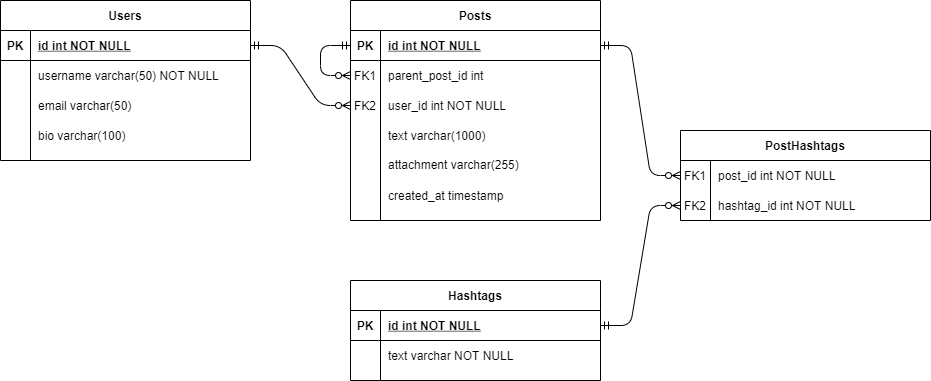

The diagram above was exported from draw.io. Its source (the exported page's mxGraphModel, read from the mxfile embedded in the PNG):
<mxGraphModel dx="1888" dy="532" grid="1" gridSize="10" guides="1" tooltips="1" connect="1" arrows="1" fold="1" page="1" pageScale="1" pageWidth="850" pageHeight="1100" math="0" shadow="0" extFonts="Permanent Marker^https://fonts.googleapis.com/css?family=Permanent+Marker">
  <root>
    <mxCell id="0" />
    <mxCell id="1" parent="0" />
    <mxCell id="C-vyLk0tnHw3VtMMgP7b-1" value="" style="edgeStyle=entityRelationEdgeStyle;endArrow=ERzeroToMany;startArrow=ERmandOne;endFill=1;startFill=0;entryX=0;entryY=0.5;entryDx=0;entryDy=0;" parent="1" source="C-vyLk0tnHw3VtMMgP7b-24" target="C-vyLk0tnHw3VtMMgP7b-9" edge="1">
      <mxGeometry width="100" height="100" relative="1" as="geometry">
        <mxPoint x="500" y="770" as="sourcePoint" />
        <mxPoint x="600" y="670" as="targetPoint" />
      </mxGeometry>
    </mxCell>
    <mxCell id="C-vyLk0tnHw3VtMMgP7b-13" value="Hashtags" style="shape=table;startSize=30;container=1;collapsible=1;childLayout=tableLayout;fixedRows=1;rowLines=0;fontStyle=1;align=center;resizeLast=1;" parent="1" vertex="1">
      <mxGeometry x="230" y="490" width="250" height="100" as="geometry" />
    </mxCell>
    <mxCell id="C-vyLk0tnHw3VtMMgP7b-14" value="" style="shape=partialRectangle;collapsible=0;dropTarget=0;pointerEvents=0;fillColor=none;points=[[0,0.5],[1,0.5]];portConstraint=eastwest;top=0;left=0;right=0;bottom=1;" parent="C-vyLk0tnHw3VtMMgP7b-13" vertex="1">
      <mxGeometry y="30" width="250" height="30" as="geometry" />
    </mxCell>
    <mxCell id="C-vyLk0tnHw3VtMMgP7b-15" value="PK" style="shape=partialRectangle;overflow=hidden;connectable=0;fillColor=none;top=0;left=0;bottom=0;right=0;fontStyle=1;" parent="C-vyLk0tnHw3VtMMgP7b-14" vertex="1">
      <mxGeometry width="30" height="30" as="geometry" />
    </mxCell>
    <mxCell id="C-vyLk0tnHw3VtMMgP7b-16" value="id int NOT NULL " style="shape=partialRectangle;overflow=hidden;connectable=0;fillColor=none;top=0;left=0;bottom=0;right=0;align=left;spacingLeft=6;fontStyle=5;" parent="C-vyLk0tnHw3VtMMgP7b-14" vertex="1">
      <mxGeometry x="30" width="220" height="30" as="geometry" />
    </mxCell>
    <mxCell id="C-vyLk0tnHw3VtMMgP7b-17" value="" style="shape=partialRectangle;collapsible=0;dropTarget=0;pointerEvents=0;fillColor=none;points=[[0,0.5],[1,0.5]];portConstraint=eastwest;top=0;left=0;right=0;bottom=0;" parent="C-vyLk0tnHw3VtMMgP7b-13" vertex="1">
      <mxGeometry y="60" width="250" height="30" as="geometry" />
    </mxCell>
    <mxCell id="C-vyLk0tnHw3VtMMgP7b-18" value="" style="shape=partialRectangle;overflow=hidden;connectable=0;fillColor=none;top=0;left=0;bottom=0;right=0;" parent="C-vyLk0tnHw3VtMMgP7b-17" vertex="1">
      <mxGeometry width="30" height="30" as="geometry" />
    </mxCell>
    <mxCell id="C-vyLk0tnHw3VtMMgP7b-19" value="text varchar NOT NULL" style="shape=partialRectangle;overflow=hidden;connectable=0;fillColor=none;top=0;left=0;bottom=0;right=0;align=left;spacingLeft=6;" parent="C-vyLk0tnHw3VtMMgP7b-17" vertex="1">
      <mxGeometry x="30" width="220" height="30" as="geometry" />
    </mxCell>
    <mxCell id="J4_OSRuUgnCJAXpOWb-_-40" value="" style="group" vertex="1" connectable="0" parent="1">
      <mxGeometry x="-120" y="210" width="250" height="160" as="geometry" />
    </mxCell>
    <mxCell id="C-vyLk0tnHw3VtMMgP7b-23" value="Users" style="shape=table;startSize=30;container=1;collapsible=1;childLayout=tableLayout;fixedRows=1;rowLines=0;fontStyle=1;align=center;resizeLast=1;" parent="J4_OSRuUgnCJAXpOWb-_-40" vertex="1">
      <mxGeometry width="250" height="160" as="geometry" />
    </mxCell>
    <mxCell id="C-vyLk0tnHw3VtMMgP7b-24" value="" style="shape=partialRectangle;collapsible=0;dropTarget=0;pointerEvents=0;fillColor=none;points=[[0,0.5],[1,0.5]];portConstraint=eastwest;top=0;left=0;right=0;bottom=1;" parent="C-vyLk0tnHw3VtMMgP7b-23" vertex="1">
      <mxGeometry y="30" width="250" height="30" as="geometry" />
    </mxCell>
    <mxCell id="C-vyLk0tnHw3VtMMgP7b-25" value="PK" style="shape=partialRectangle;overflow=hidden;connectable=0;fillColor=none;top=0;left=0;bottom=0;right=0;fontStyle=1;" parent="C-vyLk0tnHw3VtMMgP7b-24" vertex="1">
      <mxGeometry width="30" height="30" as="geometry" />
    </mxCell>
    <mxCell id="C-vyLk0tnHw3VtMMgP7b-26" value="id int NOT NULL " style="shape=partialRectangle;overflow=hidden;connectable=0;fillColor=none;top=0;left=0;bottom=0;right=0;align=left;spacingLeft=6;fontStyle=5;" parent="C-vyLk0tnHw3VtMMgP7b-24" vertex="1">
      <mxGeometry x="30" width="220" height="30" as="geometry" />
    </mxCell>
    <mxCell id="J4_OSRuUgnCJAXpOWb-_-57" value="" style="shape=partialRectangle;collapsible=0;dropTarget=0;pointerEvents=0;fillColor=none;points=[[0,0.5],[1,0.5]];portConstraint=eastwest;top=0;left=0;right=0;bottom=0;" vertex="1" parent="C-vyLk0tnHw3VtMMgP7b-23">
      <mxGeometry y="60" width="250" height="30" as="geometry" />
    </mxCell>
    <mxCell id="J4_OSRuUgnCJAXpOWb-_-58" value="" style="shape=partialRectangle;overflow=hidden;connectable=0;fillColor=none;top=0;left=0;bottom=0;right=0;" vertex="1" parent="J4_OSRuUgnCJAXpOWb-_-57">
      <mxGeometry width="30" height="30" as="geometry" />
    </mxCell>
    <mxCell id="J4_OSRuUgnCJAXpOWb-_-59" value="username varchar(50) NOT NULL" style="shape=partialRectangle;overflow=hidden;connectable=0;fillColor=none;top=0;left=0;bottom=0;right=0;align=left;spacingLeft=6;" vertex="1" parent="J4_OSRuUgnCJAXpOWb-_-57">
      <mxGeometry x="30" width="220" height="30" as="geometry" />
    </mxCell>
    <mxCell id="C-vyLk0tnHw3VtMMgP7b-27" value="" style="shape=partialRectangle;collapsible=0;dropTarget=0;pointerEvents=0;fillColor=none;points=[[0,0.5],[1,0.5]];portConstraint=eastwest;top=0;left=0;right=0;bottom=0;" parent="C-vyLk0tnHw3VtMMgP7b-23" vertex="1">
      <mxGeometry y="90" width="250" height="30" as="geometry" />
    </mxCell>
    <mxCell id="C-vyLk0tnHw3VtMMgP7b-28" value="" style="shape=partialRectangle;overflow=hidden;connectable=0;fillColor=none;top=0;left=0;bottom=0;right=0;" parent="C-vyLk0tnHw3VtMMgP7b-27" vertex="1">
      <mxGeometry width="30" height="30" as="geometry" />
    </mxCell>
    <mxCell id="C-vyLk0tnHw3VtMMgP7b-29" value="email varchar(50)" style="shape=partialRectangle;overflow=hidden;connectable=0;fillColor=none;top=0;left=0;bottom=0;right=0;align=left;spacingLeft=6;" parent="C-vyLk0tnHw3VtMMgP7b-27" vertex="1">
      <mxGeometry x="30" width="220" height="30" as="geometry" />
    </mxCell>
    <mxCell id="J4_OSRuUgnCJAXpOWb-_-39" value="bio varchar(100)" style="shape=partialRectangle;overflow=hidden;connectable=0;fillColor=none;top=0;left=0;bottom=0;right=0;align=left;spacingLeft=6;" vertex="1" parent="J4_OSRuUgnCJAXpOWb-_-40">
      <mxGeometry x="30" y="120" width="220" height="30" as="geometry" />
    </mxCell>
    <mxCell id="J4_OSRuUgnCJAXpOWb-_-42" value="" style="group" vertex="1" connectable="0" parent="1">
      <mxGeometry x="230" y="210" width="250" height="220" as="geometry" />
    </mxCell>
    <mxCell id="C-vyLk0tnHw3VtMMgP7b-2" value="Posts" style="shape=table;startSize=30;container=1;collapsible=1;childLayout=tableLayout;fixedRows=1;rowLines=0;fontStyle=1;align=center;resizeLast=1;" parent="J4_OSRuUgnCJAXpOWb-_-42" vertex="1">
      <mxGeometry width="250" height="220" as="geometry" />
    </mxCell>
    <mxCell id="C-vyLk0tnHw3VtMMgP7b-3" value="" style="shape=partialRectangle;collapsible=0;dropTarget=0;pointerEvents=0;fillColor=none;points=[[0,0.5],[1,0.5]];portConstraint=eastwest;top=0;left=0;right=0;bottom=1;" parent="C-vyLk0tnHw3VtMMgP7b-2" vertex="1">
      <mxGeometry y="30" width="250" height="30" as="geometry" />
    </mxCell>
    <mxCell id="C-vyLk0tnHw3VtMMgP7b-4" value="PK" style="shape=partialRectangle;overflow=hidden;connectable=0;fillColor=none;top=0;left=0;bottom=0;right=0;fontStyle=1;" parent="C-vyLk0tnHw3VtMMgP7b-3" vertex="1">
      <mxGeometry width="30" height="30" as="geometry" />
    </mxCell>
    <mxCell id="C-vyLk0tnHw3VtMMgP7b-5" value="id int NOT NULL " style="shape=partialRectangle;overflow=hidden;connectable=0;fillColor=none;top=0;left=0;bottom=0;right=0;align=left;spacingLeft=6;fontStyle=5;" parent="C-vyLk0tnHw3VtMMgP7b-3" vertex="1">
      <mxGeometry x="30" width="220" height="30" as="geometry" />
    </mxCell>
    <mxCell id="C-vyLk0tnHw3VtMMgP7b-6" value="" style="shape=partialRectangle;collapsible=0;dropTarget=0;pointerEvents=0;fillColor=none;points=[[0,0.5],[1,0.5]];portConstraint=eastwest;top=0;left=0;right=0;bottom=0;" parent="C-vyLk0tnHw3VtMMgP7b-2" vertex="1">
      <mxGeometry y="60" width="250" height="30" as="geometry" />
    </mxCell>
    <mxCell id="C-vyLk0tnHw3VtMMgP7b-7" value="FK1" style="shape=partialRectangle;overflow=hidden;connectable=0;fillColor=none;top=0;left=0;bottom=0;right=0;" parent="C-vyLk0tnHw3VtMMgP7b-6" vertex="1">
      <mxGeometry width="30" height="30" as="geometry" />
    </mxCell>
    <mxCell id="C-vyLk0tnHw3VtMMgP7b-8" value="parent_post_id int" style="shape=partialRectangle;overflow=hidden;connectable=0;fillColor=none;top=0;left=0;bottom=0;right=0;align=left;spacingLeft=6;" parent="C-vyLk0tnHw3VtMMgP7b-6" vertex="1">
      <mxGeometry x="30" width="220" height="30" as="geometry" />
    </mxCell>
    <mxCell id="C-vyLk0tnHw3VtMMgP7b-9" value="" style="shape=partialRectangle;collapsible=0;dropTarget=0;pointerEvents=0;fillColor=none;points=[[0,0.5],[1,0.5]];portConstraint=eastwest;top=0;left=0;right=0;bottom=0;" parent="C-vyLk0tnHw3VtMMgP7b-2" vertex="1">
      <mxGeometry y="90" width="250" height="30" as="geometry" />
    </mxCell>
    <mxCell id="C-vyLk0tnHw3VtMMgP7b-10" value="FK2" style="shape=partialRectangle;overflow=hidden;connectable=0;fillColor=none;top=0;left=0;bottom=0;right=0;" parent="C-vyLk0tnHw3VtMMgP7b-9" vertex="1">
      <mxGeometry width="30" height="30" as="geometry" />
    </mxCell>
    <mxCell id="C-vyLk0tnHw3VtMMgP7b-11" value="user_id int NOT NULL" style="shape=partialRectangle;overflow=hidden;connectable=0;fillColor=none;top=0;left=0;bottom=0;right=0;align=left;spacingLeft=6;" parent="C-vyLk0tnHw3VtMMgP7b-9" vertex="1">
      <mxGeometry x="30" width="220" height="30" as="geometry" />
    </mxCell>
    <mxCell id="J4_OSRuUgnCJAXpOWb-_-13" style="edgeStyle=orthogonalEdgeStyle;orthogonalLoop=1;jettySize=auto;html=1;exitX=0;exitY=0.5;exitDx=0;exitDy=0;entryX=0;entryY=0.5;entryDx=0;entryDy=0;rounded=1;startArrow=ERmandOne;startFill=0;endArrow=ERzeroToMany;endFill=1;" edge="1" parent="C-vyLk0tnHw3VtMMgP7b-2" source="C-vyLk0tnHw3VtMMgP7b-3" target="C-vyLk0tnHw3VtMMgP7b-6">
      <mxGeometry relative="1" as="geometry">
        <Array as="points">
          <mxPoint x="-30" y="45" />
          <mxPoint x="-30" y="75" />
        </Array>
      </mxGeometry>
    </mxCell>
    <mxCell id="J4_OSRuUgnCJAXpOWb-_-41" value="attachment varchar(255)" style="shape=partialRectangle;overflow=hidden;connectable=0;fillColor=none;top=0;left=0;bottom=0;right=0;align=left;spacingLeft=6;" vertex="1" parent="J4_OSRuUgnCJAXpOWb-_-42">
      <mxGeometry x="30" y="142.95009287925694" width="220" height="41.684210526315795" as="geometry" />
    </mxCell>
    <mxCell id="J4_OSRuUgnCJAXpOWb-_-65" value="created_at timestamp" style="shape=partialRectangle;overflow=hidden;connectable=0;fillColor=none;top=0;left=0;bottom=0;right=0;align=left;spacingLeft=6;" vertex="1" parent="J4_OSRuUgnCJAXpOWb-_-42">
      <mxGeometry x="30" y="177.63157894736844" width="220" height="34.73684210526316" as="geometry" />
    </mxCell>
    <mxCell id="J4_OSRuUgnCJAXpOWb-_-66" value="text varchar(1000)" style="shape=partialRectangle;overflow=hidden;connectable=0;fillColor=none;top=0;left=0;bottom=0;right=0;align=left;spacingLeft=6;" vertex="1" parent="J4_OSRuUgnCJAXpOWb-_-42">
      <mxGeometry x="30" y="120" width="220" height="30" as="geometry" />
    </mxCell>
    <mxCell id="J4_OSRuUgnCJAXpOWb-_-45" value="PostHashtags" style="shape=table;startSize=30;container=1;collapsible=1;childLayout=tableLayout;fixedRows=1;rowLines=0;fontStyle=1;align=center;resizeLast=1;" vertex="1" parent="1">
      <mxGeometry x="560" y="340" width="250" height="90" as="geometry" />
    </mxCell>
    <mxCell id="J4_OSRuUgnCJAXpOWb-_-46" value="" style="shape=partialRectangle;collapsible=0;dropTarget=0;pointerEvents=0;fillColor=none;points=[[0,0.5],[1,0.5]];portConstraint=eastwest;top=0;left=0;right=0;bottom=0;" vertex="1" parent="J4_OSRuUgnCJAXpOWb-_-45">
      <mxGeometry y="30" width="250" height="30" as="geometry" />
    </mxCell>
    <mxCell id="J4_OSRuUgnCJAXpOWb-_-47" value="FK1" style="shape=partialRectangle;overflow=hidden;connectable=0;fillColor=none;top=0;left=0;bottom=0;right=0;" vertex="1" parent="J4_OSRuUgnCJAXpOWb-_-46">
      <mxGeometry width="30" height="30" as="geometry" />
    </mxCell>
    <mxCell id="J4_OSRuUgnCJAXpOWb-_-48" value="post_id int NOT NULL" style="shape=partialRectangle;overflow=hidden;connectable=0;fillColor=none;top=0;left=0;bottom=0;right=0;align=left;spacingLeft=6;" vertex="1" parent="J4_OSRuUgnCJAXpOWb-_-46">
      <mxGeometry x="30" width="220" height="30" as="geometry" />
    </mxCell>
    <mxCell id="J4_OSRuUgnCJAXpOWb-_-49" value="" style="shape=partialRectangle;collapsible=0;dropTarget=0;pointerEvents=0;fillColor=none;points=[[0,0.5],[1,0.5]];portConstraint=eastwest;top=0;left=0;right=0;bottom=0;" vertex="1" parent="J4_OSRuUgnCJAXpOWb-_-45">
      <mxGeometry y="60" width="250" height="30" as="geometry" />
    </mxCell>
    <mxCell id="J4_OSRuUgnCJAXpOWb-_-50" value="FK2" style="shape=partialRectangle;overflow=hidden;connectable=0;fillColor=none;top=0;left=0;bottom=0;right=0;" vertex="1" parent="J4_OSRuUgnCJAXpOWb-_-49">
      <mxGeometry width="30" height="30" as="geometry" />
    </mxCell>
    <mxCell id="J4_OSRuUgnCJAXpOWb-_-51" value="hashtag_id int NOT NULL" style="shape=partialRectangle;overflow=hidden;connectable=0;fillColor=none;top=0;left=0;bottom=0;right=0;align=left;spacingLeft=6;" vertex="1" parent="J4_OSRuUgnCJAXpOWb-_-49">
      <mxGeometry x="30" width="220" height="30" as="geometry" />
    </mxCell>
    <mxCell id="J4_OSRuUgnCJAXpOWb-_-55" style="edgeStyle=entityRelationEdgeStyle;rounded=1;orthogonalLoop=1;jettySize=auto;html=1;exitX=1;exitY=0.5;exitDx=0;exitDy=0;entryX=0;entryY=0.5;entryDx=0;entryDy=0;startArrow=ERmandOne;startFill=0;endArrow=ERzeroToMany;endFill=1;" edge="1" parent="1" source="C-vyLk0tnHw3VtMMgP7b-14" target="J4_OSRuUgnCJAXpOWb-_-49">
      <mxGeometry relative="1" as="geometry" />
    </mxCell>
    <mxCell id="J4_OSRuUgnCJAXpOWb-_-56" style="edgeStyle=entityRelationEdgeStyle;rounded=1;orthogonalLoop=1;jettySize=auto;html=1;exitX=1;exitY=0.5;exitDx=0;exitDy=0;entryX=0;entryY=0.5;entryDx=0;entryDy=0;startArrow=ERmandOne;startFill=0;endArrow=ERzeroToMany;endFill=1;" edge="1" parent="1" source="C-vyLk0tnHw3VtMMgP7b-3" target="J4_OSRuUgnCJAXpOWb-_-46">
      <mxGeometry relative="1" as="geometry" />
    </mxCell>
  </root>
</mxGraphModel>